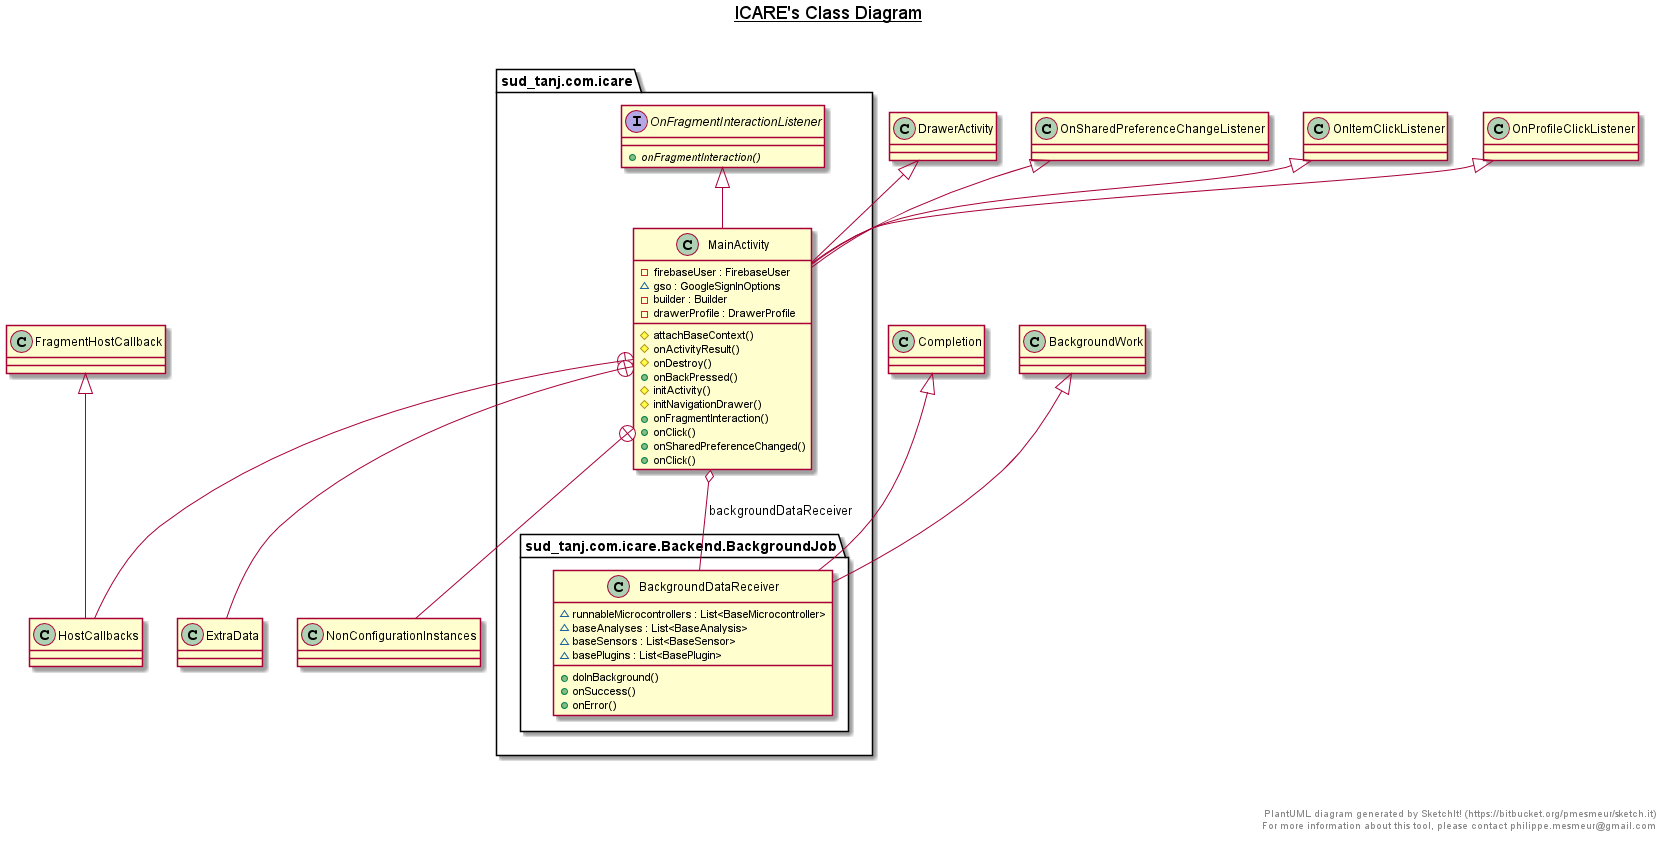

The diagram above was rendered by PlantUML. Its source (embedded in the PNG):
@startuml

title __ICARE's Class Diagram__\n

  package sud_tanj.com.icare {
  package sud_tanj.com.icare.Backend.BackgroundJob {
    class BackgroundDataReceiver {
        ~ runnableMicrocontrollers : List<BaseMicrocontroller>
        ~ baseAnalyses : List<BaseAnalysis>
        ~ baseSensors : List<BaseSensor>
        ~ basePlugins : List<BasePlugin>
        + doInBackground()
        + onSuccess()
        + onError()
    }
    }
  }
  

  package sud_tanj.com.icare {
    class MainActivity {
        - firebaseUser : FirebaseUser
        ~ gso : GoogleSignInOptions
        - builder : Builder
        - drawerProfile : DrawerProfile
        # attachBaseContext()
        # onActivityResult()
        # onDestroy()
        + onBackPressed()
        # initActivity()
        # initNavigationDrawer()
        + onFragmentInteraction()
        + onClick()
        + onSharedPreferenceChanged()
        + onClick()
    }
  }

  package sud_tanj.com.icare {
    interface OnFragmentInteractionListener {
        {abstract} + onFragmentInteraction()
    }
  }
  

  BackgroundDataReceiver -up-|> BackgroundWork
  BackgroundDataReceiver -up-|> Completion
  MainActivity -up-|> OnProfileClickListener
  MainActivity -up-|> OnFragmentInteractionListener
  MainActivity -up-|> OnItemClickListener
  MainActivity -up-|> OnSharedPreferenceChangeListener
  MainActivity -up-|> DrawerActivity
  MainActivity o-- BackgroundDataReceiver : backgroundDataReceiver
  MainActivity +-down- HostCallbacks
  MainActivity +-down- NonConfigurationInstances
  MainActivity +-down- ExtraData
  HostCallbacks -up-|> FragmentHostCallback


right footer


PlantUML diagram generated by SketchIt! (https://bitbucket.org/pmesmeur/sketch.it)
For more information about this tool, please contact philippe.mesmeur@gmail.com
endfooter

@enduml